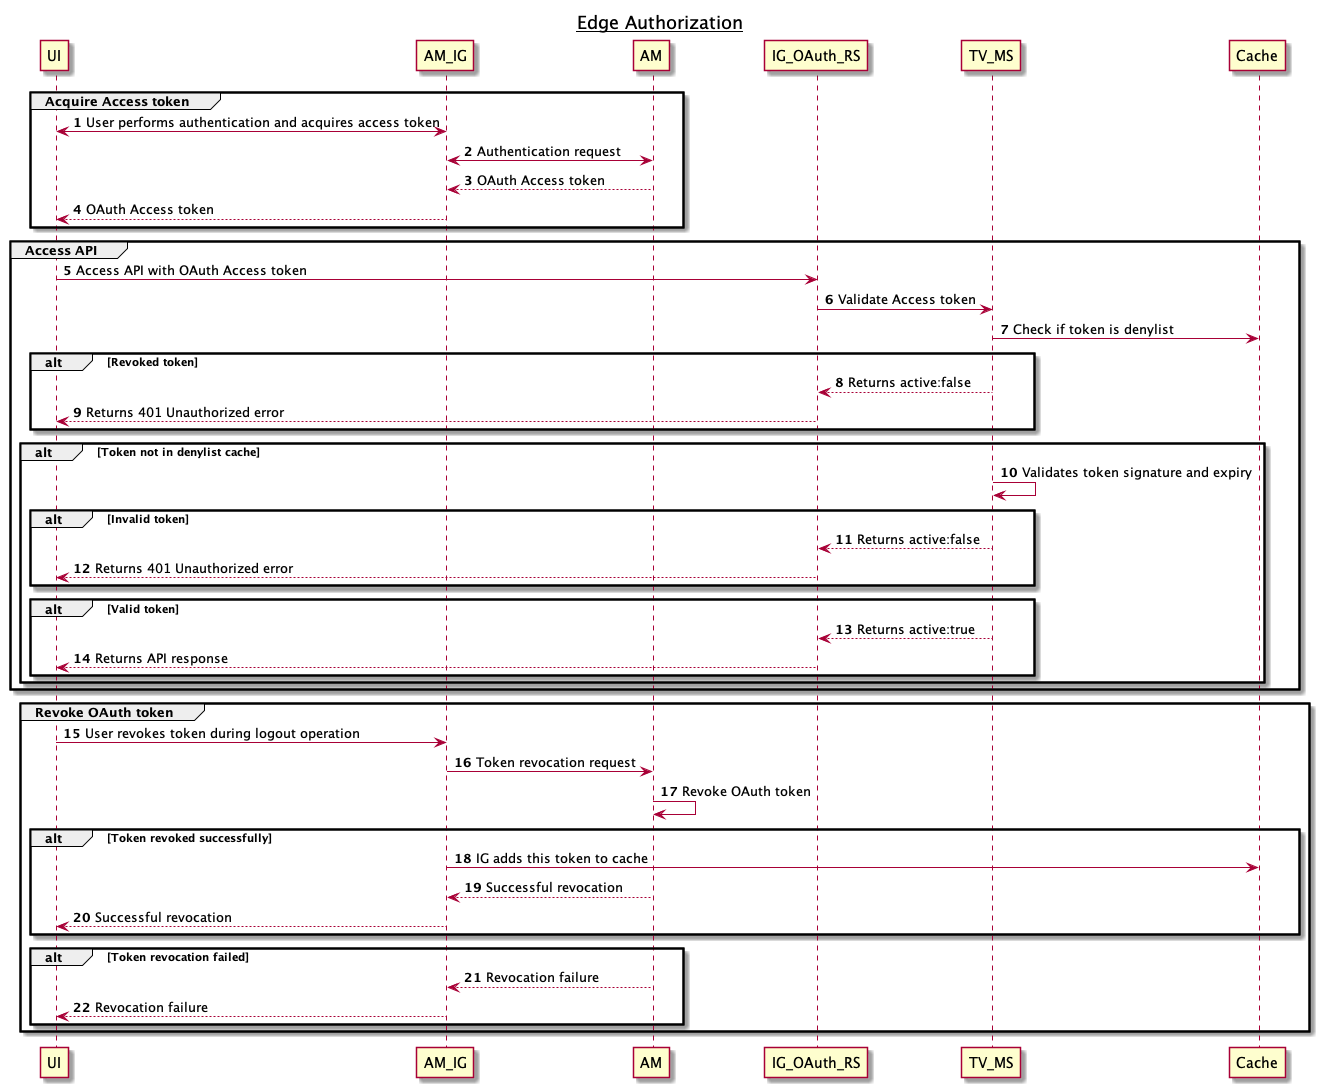

The diagram above was rendered by PlantUML. Its source (embedded in the PNG):
@startuml
title __Edge Authorization__
autonumber

group Acquire Access token
UI<->AM_IG: User performs authentication and acquires access token
AM_IG<->AM: Authentication request
AM-->AM_IG: OAuth Access token
AM_IG-->UI: OAuth Access token
end

group Access API
UI->IG_OAuth_RS: Access API with OAuth Access token
IG_OAuth_RS->TV_MS: Validate Access token
TV_MS->Cache: Check if token is denylist
alt Revoked token
TV_MS-->IG_OAuth_RS: Returns active:false
IG_OAuth_RS-->UI: Returns 401 Unauthorized error
end
alt Token not in denylist cache
TV_MS->TV_MS: Validates token signature and expiry
alt Invalid token
TV_MS-->IG_OAuth_RS: Returns active:false
IG_OAuth_RS-->UI: Returns 401 Unauthorized error
end
alt Valid token
TV_MS-->IG_OAuth_RS: Returns active:true
IG_OAuth_RS-->UI: Returns API response
end
end
end

group Revoke OAuth token
UI->AM_IG: User revokes token during logout operation
AM_IG->AM: Token revocation request
AM->AM: Revoke OAuth token
alt Token revoked successfully
AM_IG->Cache: IG adds this token to cache
AM-->AM_IG: Successful revocation
AM_IG-->UI: Successful revocation
end
alt Token revocation failed
AM-->AM_IG: Revocation failure
AM_IG-->UI: Revocation failure
end
end

@enduml